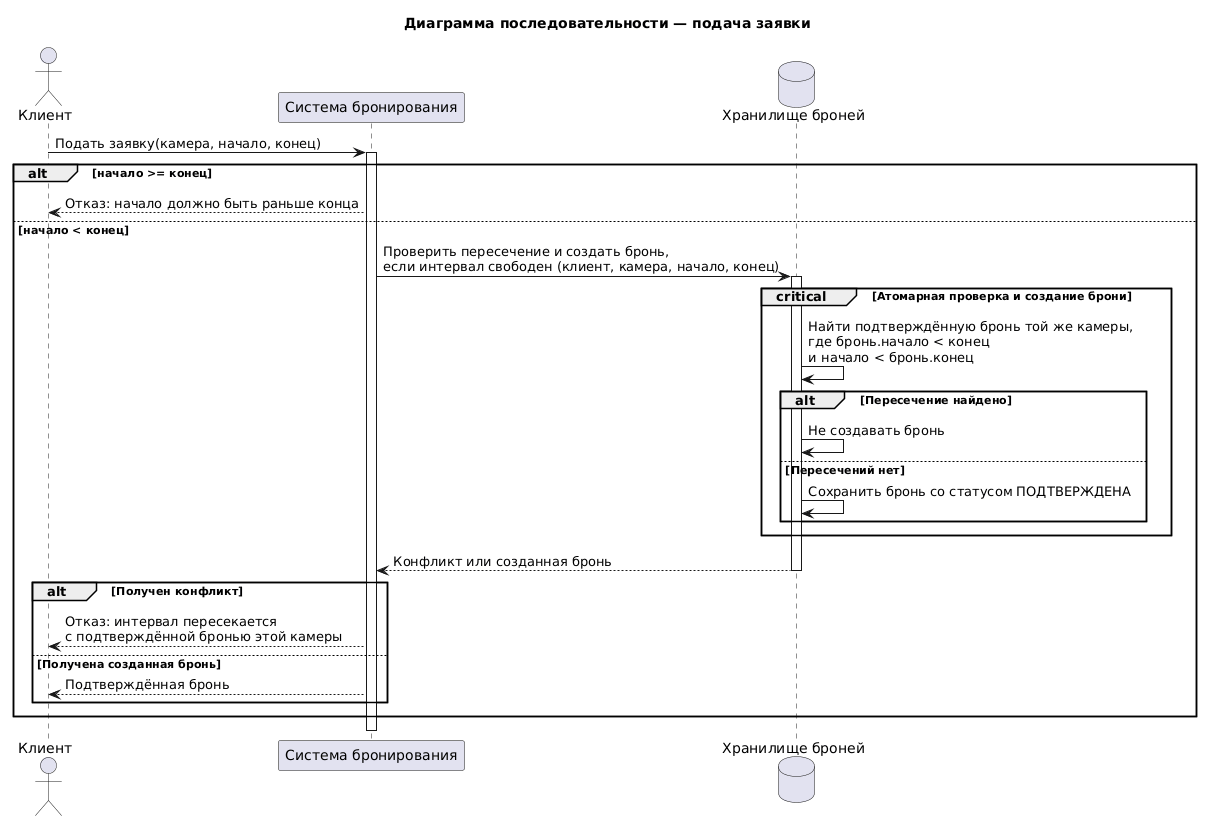

The diagram above was rendered by PlantUML. Its source (embedded in the PNG):
@startuml
title Диаграмма последовательности — подача заявки

actor "Клиент" as Client
participant "Система бронирования" as System
database "Хранилище броней" as Store

Client -> System : Подать заявку(камера, начало, конец)
activate System

alt начало >= конец
    System --> Client : Отказ: начало должно быть раньше конца
else начало < конец
    System -> Store : Проверить пересечение и создать бронь,\nесли интервал свободен (клиент, камера, начало, конец)
    activate Store

    critical Атомарная проверка и создание брони
        Store -> Store : Найти подтверждённую бронь той же камеры,\nгде бронь.начало < конец\nи начало < бронь.конец
        alt Пересечение найдено
            Store -> Store : Не создавать бронь
        else Пересечений нет
            Store -> Store : Сохранить бронь со статусом ПОДТВЕРЖДЕНА
        end
    end

    Store --> System : Конфликт или созданная бронь
    deactivate Store

    alt Получен конфликт
        System --> Client : Отказ: интервал пересекается\nс подтверждённой бронью этой камеры
    else Получена созданная бронь
        System --> Client : Подтверждённая бронь
    end
end

deactivate System
@enduml